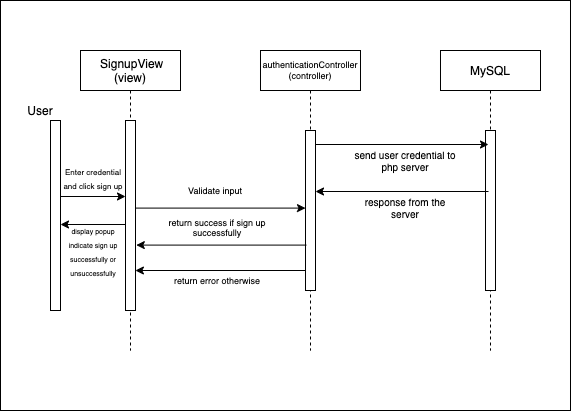

The diagram above was exported from draw.io. Its source (the exported page's mxGraphModel, read from the mxfile embedded in the PNG):
<mxGraphModel dx="968" dy="554" grid="1" gridSize="10" guides="1" tooltips="1" connect="1" arrows="1" fold="1" page="1" pageScale="1" pageWidth="850" pageHeight="1100" math="0" shadow="0">
  <root>
    <mxCell id="0" />
    <mxCell id="1" parent="0" />
    <mxCell id="l5eFidPXjKfrAGj7-Day-23" value="" style="rounded=0;whiteSpace=wrap;html=1;fontSize=9;" parent="1" vertex="1">
      <mxGeometry x="40" y="30" width="570" height="410" as="geometry" />
    </mxCell>
    <mxCell id="3nuBFxr9cyL0pnOWT2aG-1" value=" SignupView&#10;(view)" style="shape=umlLifeline;perimeter=lifelinePerimeter;container=1;collapsible=0;recursiveResize=0;rounded=0;shadow=0;strokeWidth=1;" parent="1" vertex="1">
      <mxGeometry x="120" y="80" width="100" height="300" as="geometry" />
    </mxCell>
    <mxCell id="3nuBFxr9cyL0pnOWT2aG-2" value="" style="points=[];perimeter=orthogonalPerimeter;rounded=0;shadow=0;strokeWidth=1;" parent="3nuBFxr9cyL0pnOWT2aG-1" vertex="1">
      <mxGeometry x="45" y="70" width="10" height="190" as="geometry" />
    </mxCell>
    <mxCell id="3nuBFxr9cyL0pnOWT2aG-5" value="authenticationController&#10;(controller)" style="shape=umlLifeline;perimeter=lifelinePerimeter;container=1;collapsible=0;recursiveResize=0;rounded=0;shadow=0;strokeWidth=1;fontSize=9;" parent="1" vertex="1">
      <mxGeometry x="300" y="80" width="100" height="300" as="geometry" />
    </mxCell>
    <mxCell id="3nuBFxr9cyL0pnOWT2aG-6" value="" style="points=[];perimeter=orthogonalPerimeter;rounded=0;shadow=0;strokeWidth=1;" parent="3nuBFxr9cyL0pnOWT2aG-5" vertex="1">
      <mxGeometry x="45" y="80" width="10" height="160" as="geometry" />
    </mxCell>
    <mxCell id="l5eFidPXjKfrAGj7-Day-1" value="" style="points=[];perimeter=orthogonalPerimeter;rounded=0;shadow=0;strokeWidth=1;" parent="1" vertex="1">
      <mxGeometry x="90" y="150" width="10" height="190" as="geometry" />
    </mxCell>
    <mxCell id="l5eFidPXjKfrAGj7-Day-4" value="User" style="text;html=1;strokeColor=none;fillColor=none;align=center;verticalAlign=middle;whiteSpace=wrap;rounded=0;" parent="1" vertex="1">
      <mxGeometry x="60" y="130" width="40" height="20" as="geometry" />
    </mxCell>
    <mxCell id="l5eFidPXjKfrAGj7-Day-5" value="MySQL" style="shape=umlLifeline;perimeter=lifelinePerimeter;container=1;collapsible=0;recursiveResize=0;rounded=0;shadow=0;strokeWidth=1;" parent="1" vertex="1">
      <mxGeometry x="480" y="80" width="100" height="300" as="geometry" />
    </mxCell>
    <mxCell id="l5eFidPXjKfrAGj7-Day-6" value="" style="points=[];perimeter=orthogonalPerimeter;rounded=0;shadow=0;strokeWidth=1;" parent="l5eFidPXjKfrAGj7-Day-5" vertex="1">
      <mxGeometry x="45" y="80" width="10" height="160" as="geometry" />
    </mxCell>
    <mxCell id="l5eFidPXjKfrAGj7-Day-9" value="" style="endArrow=classic;html=1;exitX=1;exitY=0;exitDx=0;exitDy=0;exitPerimeter=0;" parent="1" edge="1">
      <mxGeometry width="50" height="50" relative="1" as="geometry">
        <mxPoint x="355" y="174" as="sourcePoint" />
        <mxPoint x="528" y="174" as="targetPoint" />
      </mxGeometry>
    </mxCell>
    <mxCell id="l5eFidPXjKfrAGj7-Day-10" value="" style="edgeStyle=orthogonalEdgeStyle;rounded=0;orthogonalLoop=1;jettySize=auto;html=1;" parent="1" edge="1">
      <mxGeometry relative="1" as="geometry">
        <mxPoint x="165" y="254" as="sourcePoint" />
        <mxPoint x="100" y="254" as="targetPoint" />
      </mxGeometry>
    </mxCell>
    <mxCell id="l5eFidPXjKfrAGj7-Day-11" value="&lt;font style=&quot;font-size: 7px&quot;&gt;display popup indicate sign up successfully or unsuccessfully&lt;/font&gt;" style="text;html=1;strokeColor=none;fillColor=none;align=center;verticalAlign=middle;whiteSpace=wrap;rounded=0;" parent="1" vertex="1">
      <mxGeometry x="98" y="270" width="70" height="20" as="geometry" />
    </mxCell>
    <mxCell id="l5eFidPXjKfrAGj7-Day-15" value="" style="edgeStyle=orthogonalEdgeStyle;rounded=0;orthogonalLoop=1;jettySize=auto;html=1;" parent="1" edge="1">
      <mxGeometry relative="1" as="geometry">
        <mxPoint x="100" y="226" as="sourcePoint" />
        <mxPoint x="165" y="226" as="targetPoint" />
      </mxGeometry>
    </mxCell>
    <mxCell id="l5eFidPXjKfrAGj7-Day-16" value="&lt;font style=&quot;font-size: 8px&quot;&gt;Enter credential and click sign up&lt;/font&gt;" style="text;html=1;strokeColor=none;fillColor=none;align=center;verticalAlign=middle;whiteSpace=wrap;rounded=0;" parent="1" vertex="1">
      <mxGeometry x="98" y="197" width="70" height="20" as="geometry" />
    </mxCell>
    <mxCell id="l5eFidPXjKfrAGj7-Day-27" value="Validate input" style="text;html=1;strokeColor=none;fillColor=none;align=center;verticalAlign=middle;whiteSpace=wrap;rounded=0;fontSize=9;" parent="1" vertex="1">
      <mxGeometry x="200" y="210" width="110" height="20" as="geometry" />
    </mxCell>
    <mxCell id="l5eFidPXjKfrAGj7-Day-28" value="" style="endArrow=classic;html=1;fontSize=9;exitX=0.98;exitY=0.461;exitDx=0;exitDy=0;exitPerimeter=0;" parent="1" edge="1">
      <mxGeometry width="50" height="50" relative="1" as="geometry">
        <mxPoint x="346" y="274.5899999999999" as="sourcePoint" />
        <mxPoint x="175.79999999999995" y="274.5899999999999" as="targetPoint" />
      </mxGeometry>
    </mxCell>
    <mxCell id="l5eFidPXjKfrAGj7-Day-29" value="return success if sign up successfully" style="text;html=1;strokeColor=none;fillColor=none;align=center;verticalAlign=middle;whiteSpace=wrap;rounded=0;fontSize=9;" parent="1" vertex="1">
      <mxGeometry x="202" y="247" width="110" height="20" as="geometry" />
    </mxCell>
    <mxCell id="l5eFidPXjKfrAGj7-Day-30" value="" style="endArrow=classic;html=1;fontSize=9;exitX=0.98;exitY=0.461;exitDx=0;exitDy=0;exitPerimeter=0;" parent="1" edge="1">
      <mxGeometry width="50" height="50" relative="1" as="geometry">
        <mxPoint x="345.1" y="299.99999999999994" as="sourcePoint" />
        <mxPoint x="174.89999999999995" y="299.99999999999994" as="targetPoint" />
      </mxGeometry>
    </mxCell>
    <mxCell id="l5eFidPXjKfrAGj7-Day-31" value="return error otherwise" style="text;html=1;strokeColor=none;fillColor=none;align=center;verticalAlign=middle;whiteSpace=wrap;rounded=0;fontSize=9;" parent="1" vertex="1">
      <mxGeometry x="187" y="300" width="140" height="20" as="geometry" />
    </mxCell>
    <mxCell id="l5eFidPXjKfrAGj7-Day-36" value="send user credential to php server" style="text;html=1;strokeColor=none;fillColor=none;align=center;verticalAlign=middle;whiteSpace=wrap;rounded=0;fontSize=10;" parent="1" vertex="1">
      <mxGeometry x="390" y="180" width="110" height="20" as="geometry" />
    </mxCell>
    <mxCell id="l5eFidPXjKfrAGj7-Day-26" value="" style="endArrow=classic;html=1;fontSize=9;exitX=0.98;exitY=0.461;exitDx=0;exitDy=0;exitPerimeter=0;" parent="1" source="3nuBFxr9cyL0pnOWT2aG-2" target="3nuBFxr9cyL0pnOWT2aG-6" edge="1">
      <mxGeometry width="50" height="50" relative="1" as="geometry">
        <mxPoint x="260" y="190" as="sourcePoint" />
        <mxPoint x="310" y="140" as="targetPoint" />
      </mxGeometry>
    </mxCell>
    <mxCell id="IH1RoiXM5v8ylASEchyT-1" value="" style="endArrow=classic;html=1;exitX=1;exitY=0;exitDx=0;exitDy=0;exitPerimeter=0;" edge="1" parent="1">
      <mxGeometry width="50" height="50" relative="1" as="geometry">
        <mxPoint x="528" y="221" as="sourcePoint" />
        <mxPoint x="355" y="221" as="targetPoint" />
      </mxGeometry>
    </mxCell>
    <mxCell id="IH1RoiXM5v8ylASEchyT-2" value="response from the server" style="text;html=1;strokeColor=none;fillColor=none;align=center;verticalAlign=middle;whiteSpace=wrap;rounded=0;fontSize=10;" vertex="1" parent="1">
      <mxGeometry x="390" y="227" width="110" height="20" as="geometry" />
    </mxCell>
  </root>
</mxGraphModel>